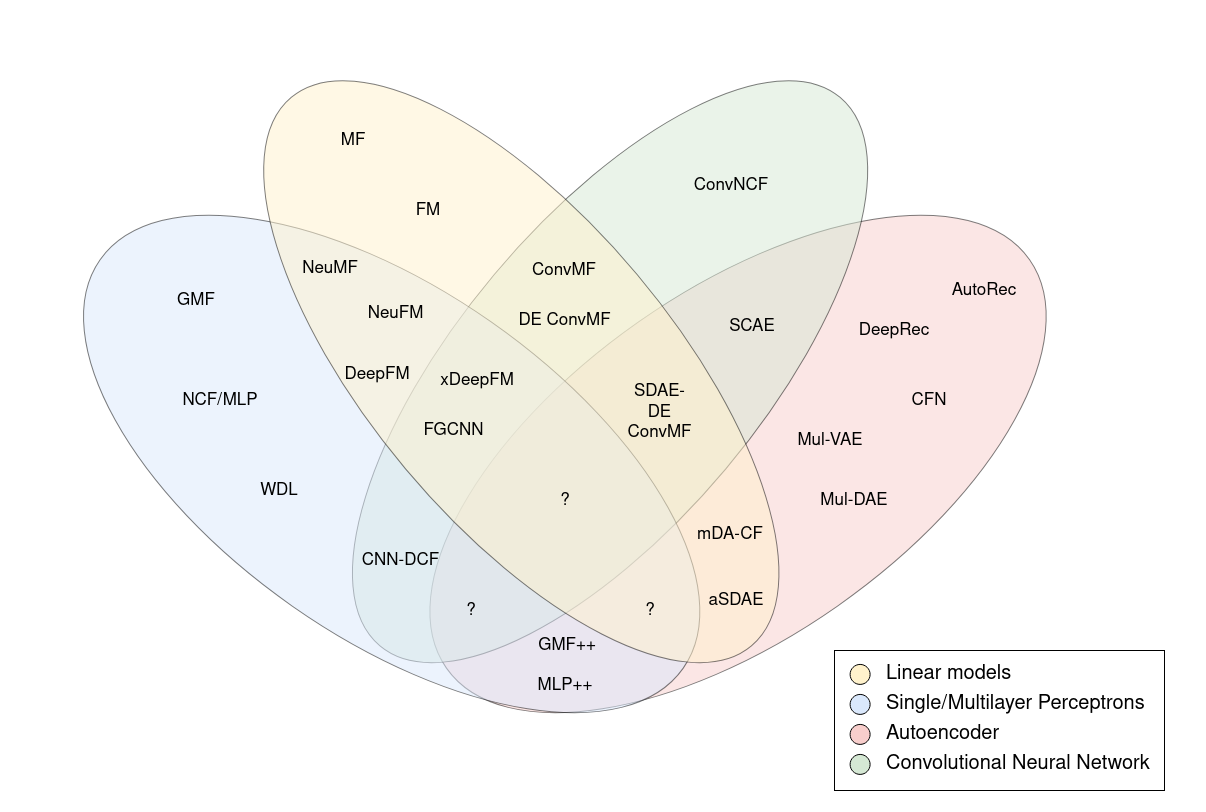

The diagram above was exported from draw.io. Its source (the exported page's mxGraphModel, read from the mxfile embedded in the PNG):
<mxGraphModel dx="2031" dy="2849" grid="1" gridSize="10" guides="1" tooltips="1" connect="1" arrows="1" fold="1" page="1" pageScale="1" pageWidth="1100" pageHeight="850" math="0" shadow="0">
  <root>
    <mxCell id="0" />
    <mxCell id="1" parent="0" />
    <mxCell id="2" value="" style="ellipse;whiteSpace=wrap;html=1;opacity=50;rotation=-35;fillColor=#f8cecc;fontSize=15;align=center;" vertex="1" parent="1">
      <mxGeometry x="417.57" y="-1370" width="711.92" height="346.94" as="geometry" />
    </mxCell>
    <mxCell id="3" value="" style="ellipse;whiteSpace=wrap;html=1;opacity=50;rotation=-50;fillColor=#d5e8d4;fontSize=17;align=center;fontStyle=0" vertex="1" parent="1">
      <mxGeometry x="287.57" y="-1440" width="715.97" height="302.31" as="geometry" />
    </mxCell>
    <mxCell id="4" value="" style="ellipse;whiteSpace=wrap;html=1;rotation=35;fillColor=#dae8fc;strokeWidth=1;opacity=50;fontSize=17;align=center;" vertex="1" parent="1">
      <mxGeometry x="71.21999999999997" y="-1370" width="711.92" height="346.94" as="geometry" />
    </mxCell>
    <mxCell id="5" value="" style="ellipse;whiteSpace=wrap;html=1;opacity=50;rotation=50;fillColor=#fff2cc;fontSize=17;align=center;fontStyle=0" vertex="1" parent="1">
      <mxGeometry x="198.82" y="-1440" width="715.97" height="302.31" as="geometry" />
    </mxCell>
    <mxCell id="6" value="FM" style="text;html=1;strokeColor=none;fillColor=none;align=center;verticalAlign=middle;whiteSpace=wrap;rounded=0;fontSize=17;fontStyle=0" vertex="1" parent="1">
      <mxGeometry x="404" y="-1470" width="120" height="40" as="geometry" />
    </mxCell>
    <mxCell id="7" value="MF" style="text;html=1;strokeColor=none;fillColor=none;align=center;verticalAlign=middle;whiteSpace=wrap;rounded=0;fontSize=17;fontStyle=0" vertex="1" parent="1">
      <mxGeometry x="337.57" y="-1540" width="102.43" height="40" as="geometry" />
    </mxCell>
    <mxCell id="8" value="ConvNCF" style="text;html=1;strokeColor=none;fillColor=none;align=center;verticalAlign=middle;whiteSpace=wrap;rounded=0;fontSize=17;fontStyle=0" vertex="1" parent="1">
      <mxGeometry x="712.0300000000001" y="-1500" width="110" height="50" as="geometry" />
    </mxCell>
    <mxCell id="9" value="AutoRec" style="text;html=1;strokeColor=none;fillColor=none;align=center;verticalAlign=middle;whiteSpace=wrap;rounded=0;fontSize=17;fontStyle=0" vertex="1" parent="1">
      <mxGeometry x="990" y="-1390" width="60" height="40" as="geometry" />
    </mxCell>
    <mxCell id="10" value="CFN" style="text;html=1;strokeColor=none;fillColor=none;align=center;verticalAlign=middle;whiteSpace=wrap;rounded=0;fontSize=17;fontStyle=0" vertex="1" parent="1">
      <mxGeometry x="920" y="-1280" width="90" height="40" as="geometry" />
    </mxCell>
    <mxCell id="11" value="DeepRec" style="text;html=1;strokeColor=none;fillColor=none;align=center;verticalAlign=middle;whiteSpace=wrap;rounded=0;fontSize=17;fontStyle=0" vertex="1" parent="1">
      <mxGeometry x="890" y="-1350" width="80" height="40" as="geometry" />
    </mxCell>
    <mxCell id="12" value="NCF/MLP" style="text;html=1;strokeColor=none;fillColor=none;align=center;verticalAlign=middle;whiteSpace=wrap;rounded=0;fontSize=17;fontStyle=0" vertex="1" parent="1">
      <mxGeometry x="186.35" y="-1280" width="140" height="40" as="geometry" />
    </mxCell>
    <mxCell id="13" value="WDL" style="text;html=1;strokeColor=none;fillColor=none;align=center;verticalAlign=middle;whiteSpace=wrap;rounded=0;fontSize=17;fontStyle=0" vertex="1" parent="1">
      <mxGeometry x="280" y="-1190" width="70" height="40" as="geometry" />
    </mxCell>
    <mxCell id="14" value="NeuMF" style="text;html=1;strokeColor=none;fillColor=none;align=center;verticalAlign=middle;whiteSpace=wrap;rounded=0;rotation=0;fontSize=17;fontStyle=0" vertex="1" parent="1">
      <mxGeometry x="327.57" y="-1412.5" width="76.43" height="40" as="geometry" />
    </mxCell>
    <mxCell id="15" value="&lt;font style=&quot;font-size: 17px;&quot;&gt;DeepFM&lt;/font&gt;" style="text;html=1;strokeColor=none;fillColor=none;align=center;verticalAlign=middle;whiteSpace=wrap;rounded=0;fontSize=17;fontStyle=0" vertex="1" parent="1">
      <mxGeometry x="363.01" y="-1308.85" width="100" height="45" as="geometry" />
    </mxCell>
    <mxCell id="16" value="NeuFM" style="text;html=1;strokeColor=none;fillColor=none;align=center;verticalAlign=middle;whiteSpace=wrap;rounded=0;fontSize=17;fontStyle=0" vertex="1" parent="1">
      <mxGeometry x="384.68" y="-1372.5" width="92.5" height="50" as="geometry" />
    </mxCell>
    <mxCell id="17" value="ConvMF" style="text;html=1;strokeColor=none;fillColor=none;align=center;verticalAlign=middle;whiteSpace=wrap;rounded=0;fontSize=17;fontStyle=0" vertex="1" parent="1">
      <mxGeometry x="560.0000000000001" y="-1420" width="80" height="60" as="geometry" />
    </mxCell>
    <mxCell id="18" value="GMF++" style="text;html=1;strokeColor=none;fillColor=none;align=center;verticalAlign=middle;whiteSpace=wrap;rounded=0;fontSize=17;fontStyle=0" vertex="1" parent="1">
      <mxGeometry x="563.0100000000002" y="-1035" width="80" height="40" as="geometry" />
    </mxCell>
    <mxCell id="19" value="&lt;span class=&quot;aCOpRe&quot; style=&quot;font-size: 17px;&quot;&gt;&lt;span style=&quot;font-size: 17px;&quot;&gt;mDA-CF&lt;/span&gt;&lt;/span&gt;" style="text;html=1;strokeColor=none;fillColor=none;align=center;verticalAlign=middle;whiteSpace=wrap;rounded=0;fontSize=17;fontStyle=0" vertex="1" parent="1">
      <mxGeometry x="731.54" y="-1146.15" width="67.94" height="40" as="geometry" />
    </mxCell>
    <mxCell id="20" value="&lt;font style=&quot;font-size: 17px;&quot;&gt;xDeepFM&lt;/font&gt;" style="text;html=1;strokeColor=none;fillColor=none;align=center;verticalAlign=middle;whiteSpace=wrap;rounded=0;fontSize=17;fontStyle=0" vertex="1" parent="1">
      <mxGeometry x="463.01" y="-1302.43" width="100" height="45" as="geometry" />
    </mxCell>
    <mxCell id="21" value="CNN-DCF" style="text;html=1;align=center;verticalAlign=middle;resizable=0;points=[];autosize=1;fontSize=17;fontStyle=0" vertex="1" parent="1">
      <mxGeometry x="390.9600000000001" y="-1115" width="90" height="30" as="geometry" />
    </mxCell>
    <mxCell id="22" value="&lt;font style=&quot;font-size: 17px;&quot;&gt;FGCNN&lt;/font&gt;" style="text;html=1;align=center;verticalAlign=middle;resizable=0;points=[];autosize=1;fontSize=17;fontStyle=0" vertex="1" parent="1">
      <mxGeometry x="449" y="-1244.9999999999995" width="80" height="30" as="geometry" />
    </mxCell>
    <mxCell id="23" value="SCAE" style="text;html=1;strokeColor=none;fillColor=none;align=center;verticalAlign=middle;whiteSpace=wrap;rounded=0;fontSize=17;fontStyle=0" vertex="1" parent="1">
      <mxGeometry x="757.9" y="-1353.85" width="60" height="40" as="geometry" />
    </mxCell>
    <mxCell id="24" value="?" style="text;html=1;strokeColor=none;fillColor=none;align=center;verticalAlign=middle;whiteSpace=wrap;rounded=0;opacity=50;fontSize=17;fontStyle=0" vertex="1" parent="1">
      <mxGeometry x="581.04" y="-1170" width="40" height="20" as="geometry" />
    </mxCell>
    <mxCell id="25" value="DE ConvMF" style="text;html=1;align=center;verticalAlign=middle;resizable=0;points=[];autosize=1;fontSize=17;fontStyle=0" vertex="1" parent="1">
      <mxGeometry x="545.0000000000001" y="-1355" width="110" height="30" as="geometry" />
    </mxCell>
    <mxCell id="26" value="&lt;div style=&quot;font-size: 17px;&quot;&gt;&lt;font style=&quot;font-size: 17px;&quot;&gt;SDAE-DE&lt;/font&gt;&lt;/div&gt;&lt;div style=&quot;font-size: 17px;&quot;&gt;&lt;font style=&quot;font-size: 17px;&quot;&gt;ConvMF&lt;/font&gt;&lt;/div&gt;" style="text;whiteSpace=wrap;html=1;fontSize=17;align=center;fontStyle=0" vertex="1" parent="1">
      <mxGeometry x="662.0600000000001" y="-1285" width="66.86" height="45" as="geometry" />
    </mxCell>
    <mxCell id="27" value="?" style="text;html=1;strokeColor=none;fillColor=none;align=center;verticalAlign=middle;whiteSpace=wrap;rounded=0;opacity=50;fontSize=17;fontStyle=0" vertex="1" parent="1">
      <mxGeometry x="666.01" y="-1060" width="40" height="20" as="geometry" />
    </mxCell>
    <mxCell id="28" value="?" style="text;html=1;strokeColor=none;fillColor=none;align=center;verticalAlign=middle;whiteSpace=wrap;rounded=0;opacity=50;fontSize=17;fontStyle=0" vertex="1" parent="1">
      <mxGeometry x="487.17999999999995" y="-1060" width="40" height="20" as="geometry" />
    </mxCell>
    <mxCell id="29" value="aSDAE" style="text;html=1;strokeColor=none;fillColor=none;align=center;verticalAlign=middle;whiteSpace=wrap;rounded=0;fontSize=17;fontStyle=0" vertex="1" parent="1">
      <mxGeometry x="731.5400000000002" y="-1080" width="80" height="40" as="geometry" />
    </mxCell>
    <mxCell id="30" value="Mul-DAE" style="text;html=1;strokeColor=none;fillColor=none;align=center;verticalAlign=middle;whiteSpace=wrap;rounded=0;fontSize=17;fontStyle=0" vertex="1" parent="1">
      <mxGeometry x="850.0000000000002" y="-1180" width="80" height="40" as="geometry" />
    </mxCell>
    <mxCell id="31" value="GMF" style="text;html=1;strokeColor=none;fillColor=none;align=center;verticalAlign=middle;whiteSpace=wrap;rounded=0;fontSize=17;fontStyle=0" vertex="1" parent="1">
      <mxGeometry x="162.03" y="-1380" width="140" height="40" as="geometry" />
    </mxCell>
    <mxCell id="32" value="Mul-VAE" style="text;html=1;strokeColor=none;fillColor=none;align=center;verticalAlign=middle;whiteSpace=wrap;rounded=0;fontSize=17;fontStyle=0" vertex="1" parent="1">
      <mxGeometry x="825.6100000000002" y="-1240" width="80" height="40" as="geometry" />
    </mxCell>
    <mxCell id="33" value="MLP++" style="text;html=1;strokeColor=none;fillColor=none;align=center;verticalAlign=middle;whiteSpace=wrap;rounded=0;fontSize=17;fontStyle=0" vertex="1" parent="1">
      <mxGeometry x="561.0400000000002" y="-994.9999999999999" width="80" height="40" as="geometry" />
    </mxCell>
    <mxCell id="34" value="" style="rounded=0;whiteSpace=wrap;html=1;fontSize=20;fontColor=#000000;" vertex="1" parent="1">
      <mxGeometry x="870" y="-1010" width="330" height="140" as="geometry" />
    </mxCell>
    <mxCell id="35" value="" style="ellipse;whiteSpace=wrap;html=1;aspect=fixed;fontSize=20;fillColor=#fff2cc;" vertex="1" parent="1">
      <mxGeometry x="885.61" y="-996.08" width="20" height="20" as="geometry" />
    </mxCell>
    <mxCell id="36" value="" style="ellipse;whiteSpace=wrap;html=1;aspect=fixed;fontSize=20;fillColor=#dae8fc;" vertex="1" parent="1">
      <mxGeometry x="885.61" y="-966.08" width="20" height="20" as="geometry" />
    </mxCell>
    <mxCell id="37" value="" style="ellipse;whiteSpace=wrap;html=1;aspect=fixed;fontSize=20;fillColor=#f8cecc;" vertex="1" parent="1">
      <mxGeometry x="885.61" y="-936.08" width="20" height="20" as="geometry" />
    </mxCell>
    <mxCell id="38" value="" style="ellipse;whiteSpace=wrap;html=1;aspect=fixed;fontSize=20;fillColor=#d5e8d4;" vertex="1" parent="1">
      <mxGeometry x="885.61" y="-906.08" width="20" height="20" as="geometry" />
    </mxCell>
    <mxCell id="39" value="Linear models" style="text;html=1;strokeColor=none;fillColor=none;align=left;verticalAlign=middle;whiteSpace=wrap;rounded=0;fontSize=20;fontColor=#000000;" vertex="1" parent="1">
      <mxGeometry x="920" y="-996.08" width="130" height="20" as="geometry" />
    </mxCell>
    <mxCell id="40" value="Single/Multilayer Perceptrons" style="text;html=1;strokeColor=none;fillColor=none;align=left;verticalAlign=middle;whiteSpace=wrap;rounded=0;fontSize=20;fontColor=#000000;" vertex="1" parent="1">
      <mxGeometry x="920" y="-966.08" width="270" height="20" as="geometry" />
    </mxCell>
    <mxCell id="41" value="Autoencoder" style="text;html=1;strokeColor=none;fillColor=none;align=left;verticalAlign=middle;whiteSpace=wrap;rounded=0;fontSize=20;fontColor=#000000;" vertex="1" parent="1">
      <mxGeometry x="920" y="-936.08" width="130" height="20" as="geometry" />
    </mxCell>
    <mxCell id="42" value="Convolutional Neural Network" style="text;html=1;strokeColor=none;fillColor=none;align=left;verticalAlign=middle;whiteSpace=wrap;rounded=0;fontSize=20;fontColor=#000000;" vertex="1" parent="1">
      <mxGeometry x="920" y="-906.08" width="320" height="20" as="geometry" />
    </mxCell>
  </root>
</mxGraphModel>